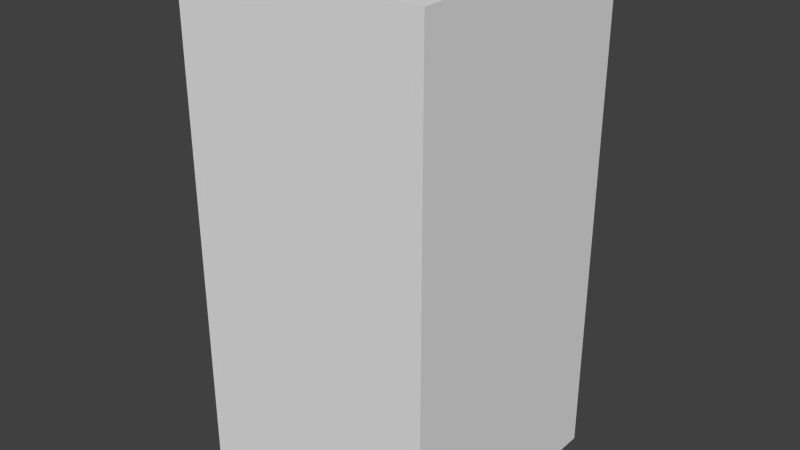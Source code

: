 # Source: redTreeTwo.blend  (saved by Blender 2.68.0; exported with 4.5.12 LTS)
import bpy
from mathutils import Matrix  # noqa: F401  (used for matrix-valued properties, if any)

bpy.ops.wm.read_factory_settings(use_empty=True)
scene = bpy.context.scene
scene.name = 'Scene'

# ---- collections
col_collection_1 = bpy.data.collections.new('Collection 1'); scene.collection.children.link(col_collection_1)

# ---- world
world_world = bpy.data.worlds.new('World'); scene.world = world_world
world_world.color = (0.05088, 0.05088, 0.05088)
world_world.use_sun_shadow = False
world_world.sun_shadow_jitter_overblur = 0.0
world_world.cycles.sampling_method = 'MANUAL'
world_world.cycles.sample_map_resolution = 256

# ---- meshes
me_redtreetwo = bpy.data.meshes.new('redTreeTwo')
me_redtreetwo.from_pydata([(-0.5, -0.5, -1.0), (-0.5, 0.5, -1.0), (0.5, 0.5, -1.0), (0.5, -0.5, -1.0), (-0.5, -0.5, 1.0), (-0.5, 0.5, 1.0), (0.5, 0.5, 1.0), (0.5, -0.5, 1.0)], [], [(4, 5, 1, 0), (5, 6, 2, 1), (6, 7, 3, 2), (7, 4, 0, 3), (0, 1, 2, 3), (7, 6, 5, 4)])
me_redtreetwo.use_remesh_preserve_volume = False
me_redtreetwo.use_remesh_preserve_attributes = False
me_redtreetwo.use_mirror_vertex_groups = False
me_redtreetwo.update()

# ---- objects
ob_redtreetwo = bpy.data.objects.new('redTreeTwo', me_redtreetwo)

# ---- transforms, parenting, visibility, modifiers, constraints
ob_redtreetwo.location = (0.0, 0.0, 0.0)
ob_redtreetwo.lineart.crease_threshold = 0.0

# ---- collection membership
col_collection_1.objects.link(ob_redtreetwo)

# ---- scene / render settings (as saved in the file)
scene.frame_start = 1; scene.frame_end = 250; scene.frame_set(1)
scene.render.engine = 'BLENDER_EEVEE_NEXT'
scene.render.image_settings.color_mode = 'RGB'
scene.render.image_settings.compression = 90
scene.render.resolution_percentage = 50
scene.render.dither_intensity = 0.0
scene.cycles.use_denoising = False
scene.cycles.samples = 10
scene.cycles.sampling_pattern = 'TABULATED_SOBOL'
scene.cycles.light_sampling_threshold = 0.0
scene.cycles.use_adaptive_sampling = False
scene.cycles.use_light_tree = False
scene.cycles.blur_glossy = 0.0
scene.cycles.volume_bounces = 1
scene.cycles.pixel_filter_type = 'GAUSSIAN'
scene.cycles.sample_clamp_indirect = 0.0
scene.view_settings.view_transform = 'Standard'
bpy.context.view_layer.update()

# ---- added for rendering (the .blend has no active camera and no usable light): camera, sun
cam_auto = bpy.data.cameras.new('AutoCamera')
cam_auto.lens = 50.0
cam_auto.sensor_width = 36.0
cam_auto.clip_end = 1000.0
ob_auto_camera = bpy.data.objects.new('AutoCamera', cam_auto)
scene.collection.objects.link(ob_auto_camera)
ob_auto_camera.location = (2.26633, -2.71959, 1.81306)
ob_auto_camera.rotation_euler = (1.09748, -7.21219e-08, 0.694738)
scene.camera = ob_auto_camera
light_auto_sun = bpy.data.lights.new('AutoSun', 'SUN')
light_auto_sun.energy = 3.0
light_auto_sun.angle = 0.0523599
ob_auto_sun = bpy.data.objects.new('AutoSun', light_auto_sun)
scene.collection.objects.link(ob_auto_sun)
ob_auto_sun.rotation_euler = (0.872665, 0.174533, 0.523599)
bpy.context.view_layer.update()
